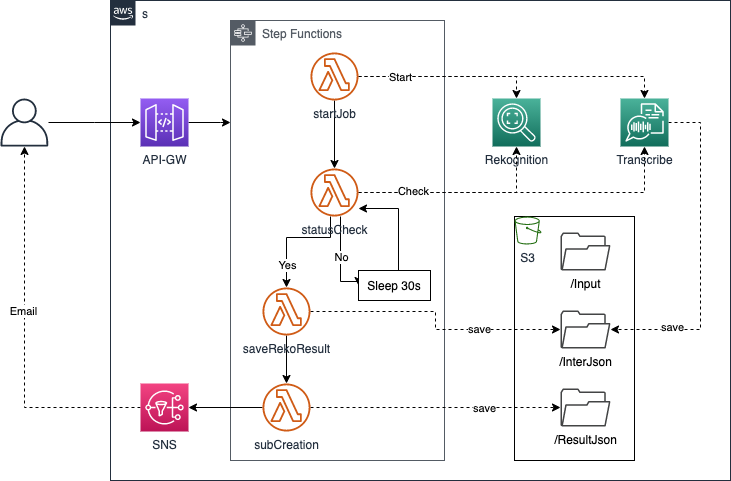

The diagram above was exported from draw.io. Its source (the exported page's mxGraphModel, read from the mxfile embedded in the PNG):
<mxGraphModel dx="907" dy="680" grid="1" gridSize="10" guides="1" tooltips="1" connect="1" arrows="1" fold="1" page="1" pageScale="1" pageWidth="827" pageHeight="1169" math="0" shadow="0">
  <root>
    <mxCell id="0" />
    <mxCell id="1" parent="0" />
    <mxCell id="2" value="s" style="points=[[0,0],[0.25,0],[0.5,0],[0.75,0],[1,0],[1,0.25],[1,0.5],[1,0.75],[1,1],[0.75,1],[0.5,1],[0.25,1],[0,1],[0,0.75],[0,0.5],[0,0.25]];outlineConnect=0;gradientColor=none;html=1;whiteSpace=wrap;fontSize=12;fontStyle=0;shape=mxgraph.aws4.group;grIcon=mxgraph.aws4.group_aws_cloud_alt;strokeColor=#232F3E;fillColor=none;verticalAlign=top;align=left;spacingLeft=30;fontColor=#232F3E;dashed=0;" vertex="1" parent="1">
      <mxGeometry x="140" y="80" width="620" height="480" as="geometry" />
    </mxCell>
    <mxCell id="3" value="" style="rounded=0;whiteSpace=wrap;html=1;fillColor=none;" vertex="1" parent="1">
      <mxGeometry x="544" y="296" width="120" height="244" as="geometry" />
    </mxCell>
    <mxCell id="4" value="Step Functions&amp;nbsp;" style="outlineConnect=0;gradientColor=none;html=1;whiteSpace=wrap;fontSize=12;fontStyle=0;shape=mxgraph.aws4.group;grIcon=mxgraph.aws4.group_aws_step_functions_workflow;strokeColor=#545B64;fillColor=none;verticalAlign=top;align=left;spacingLeft=30;fontColor=#545B64;dashed=0;" vertex="1" parent="1">
      <mxGeometry x="260" y="100" width="214" height="440" as="geometry" />
    </mxCell>
    <mxCell id="5" style="edgeStyle=orthogonalEdgeStyle;rounded=0;orthogonalLoop=1;jettySize=auto;html=1;" edge="1" source="6" target="4" parent="1">
      <mxGeometry relative="1" as="geometry">
        <Array as="points">
          <mxPoint x="250" y="202" />
          <mxPoint x="250" y="202" />
        </Array>
      </mxGeometry>
    </mxCell>
    <mxCell id="6" value="API-GW" style="points=[[0,0,0],[0.25,0,0],[0.5,0,0],[0.75,0,0],[1,0,0],[0,1,0],[0.25,1,0],[0.5,1,0],[0.75,1,0],[1,1,0],[0,0.25,0],[0,0.5,0],[0,0.75,0],[1,0.25,0],[1,0.5,0],[1,0.75,0]];outlineConnect=0;fontColor=#232F3E;gradientColor=#945DF2;gradientDirection=north;fillColor=#5A30B5;strokeColor=#ffffff;dashed=0;verticalLabelPosition=bottom;verticalAlign=top;align=center;html=1;fontSize=12;fontStyle=0;aspect=fixed;shape=mxgraph.aws4.resourceIcon;resIcon=mxgraph.aws4.api_gateway;" vertex="1" parent="1">
      <mxGeometry x="170" y="178" width="48" height="48" as="geometry" />
    </mxCell>
    <mxCell id="7" value="S3" style="outlineConnect=0;fontColor=#232F3E;gradientColor=none;fillColor=#277116;strokeColor=none;dashed=0;verticalLabelPosition=bottom;verticalAlign=top;align=center;html=1;fontSize=12;fontStyle=0;aspect=fixed;pointerEvents=1;shape=mxgraph.aws4.bucket;" vertex="1" parent="1">
      <mxGeometry x="544" y="296" width="26.92" height="28" as="geometry" />
    </mxCell>
    <mxCell id="8" value="/InterJson" style="pointerEvents=1;shadow=0;dashed=0;html=1;strokeColor=none;fillColor=#434445;aspect=fixed;labelPosition=center;verticalLabelPosition=bottom;verticalAlign=top;align=center;outlineConnect=0;shape=mxgraph.vvd.folder;" vertex="1" parent="1">
      <mxGeometry x="590" y="390" width="50" height="38" as="geometry" />
    </mxCell>
    <mxCell id="9" value="/Input" style="pointerEvents=1;shadow=0;dashed=0;html=1;strokeColor=none;fillColor=#434445;aspect=fixed;labelPosition=center;verticalLabelPosition=bottom;verticalAlign=top;align=center;outlineConnect=0;shape=mxgraph.vvd.folder;" vertex="1" parent="1">
      <mxGeometry x="590" y="312" width="50" height="38" as="geometry" />
    </mxCell>
    <mxCell id="10" value="/ResultJson" style="pointerEvents=1;shadow=0;dashed=0;html=1;strokeColor=none;fillColor=#434445;aspect=fixed;labelPosition=center;verticalLabelPosition=bottom;verticalAlign=top;align=center;outlineConnect=0;shape=mxgraph.vvd.folder;" vertex="1" parent="1">
      <mxGeometry x="590" y="468" width="50" height="38" as="geometry" />
    </mxCell>
    <mxCell id="11" style="edgeStyle=orthogonalEdgeStyle;rounded=0;orthogonalLoop=1;jettySize=auto;html=1;dashed=1;" edge="1" source="13" target="8" parent="1">
      <mxGeometry relative="1" as="geometry">
        <Array as="points">
          <mxPoint x="730" y="202" />
          <mxPoint x="730" y="409" />
        </Array>
      </mxGeometry>
    </mxCell>
    <mxCell id="12" value="save" style="edgeLabel;html=1;align=center;verticalAlign=middle;resizable=0;points=[];" vertex="1" connectable="0" parent="11">
      <mxGeometry x="0.6292" y="-3" relative="1" as="geometry">
        <mxPoint as="offset" />
      </mxGeometry>
    </mxCell>
    <mxCell id="13" value="Transcribe" style="points=[[0,0,0],[0.25,0,0],[0.5,0,0],[0.75,0,0],[1,0,0],[0,1,0],[0.25,1,0],[0.5,1,0],[0.75,1,0],[1,1,0],[0,0.25,0],[0,0.5,0],[0,0.75,0],[1,0.25,0],[1,0.5,0],[1,0.75,0]];outlineConnect=0;fontColor=#232F3E;gradientColor=#4AB29A;gradientDirection=north;fillColor=#116D5B;strokeColor=#ffffff;dashed=0;verticalLabelPosition=bottom;verticalAlign=top;align=center;html=1;fontSize=12;fontStyle=0;aspect=fixed;shape=mxgraph.aws4.resourceIcon;resIcon=mxgraph.aws4.transcribe;" vertex="1" parent="1">
      <mxGeometry x="650" y="178" width="48" height="48" as="geometry" />
    </mxCell>
    <mxCell id="14" value="Rekognition" style="points=[[0,0,0],[0.25,0,0],[0.5,0,0],[0.75,0,0],[1,0,0],[0,1,0],[0.25,1,0],[0.5,1,0],[0.75,1,0],[1,1,0],[0,0.25,0],[0,0.5,0],[0,0.75,0],[1,0.25,0],[1,0.5,0],[1,0.75,0]];outlineConnect=0;fontColor=#232F3E;gradientColor=#4AB29A;gradientDirection=north;fillColor=#116D5B;strokeColor=#ffffff;dashed=0;verticalLabelPosition=bottom;verticalAlign=top;align=center;html=1;fontSize=12;fontStyle=0;aspect=fixed;shape=mxgraph.aws4.resourceIcon;resIcon=mxgraph.aws4.rekognition_2;" vertex="1" parent="1">
      <mxGeometry x="522" y="178" width="48" height="48" as="geometry" />
    </mxCell>
    <mxCell id="15" style="edgeStyle=orthogonalEdgeStyle;rounded=0;orthogonalLoop=1;jettySize=auto;html=1;" edge="1" source="19" target="27" parent="1">
      <mxGeometry relative="1" as="geometry" />
    </mxCell>
    <mxCell id="16" style="edgeStyle=orthogonalEdgeStyle;rounded=0;orthogonalLoop=1;jettySize=auto;html=1;entryX=0.5;entryY=0;entryDx=0;entryDy=0;entryPerimeter=0;dashed=1;" edge="1" source="19" target="13" parent="1">
      <mxGeometry relative="1" as="geometry" />
    </mxCell>
    <mxCell id="17" style="edgeStyle=orthogonalEdgeStyle;rounded=0;orthogonalLoop=1;jettySize=auto;html=1;entryX=0.5;entryY=0;entryDx=0;entryDy=0;entryPerimeter=0;dashed=1;" edge="1" source="19" target="14" parent="1">
      <mxGeometry relative="1" as="geometry" />
    </mxCell>
    <mxCell id="18" value="Start" style="edgeLabel;html=1;align=center;verticalAlign=middle;resizable=0;points=[];" vertex="1" connectable="0" parent="17">
      <mxGeometry x="-0.5444" relative="1" as="geometry">
        <mxPoint as="offset" />
      </mxGeometry>
    </mxCell>
    <mxCell id="19" value="startJob" style="outlineConnect=0;fontColor=#232F3E;gradientColor=none;fillColor=#D05C17;strokeColor=none;dashed=0;verticalLabelPosition=bottom;verticalAlign=top;align=center;html=1;fontSize=12;fontStyle=0;aspect=fixed;pointerEvents=1;shape=mxgraph.aws4.lambda_function;" vertex="1" parent="1">
      <mxGeometry x="340" y="132" width="48" height="48" as="geometry" />
    </mxCell>
    <mxCell id="20" style="edgeStyle=orthogonalEdgeStyle;rounded=0;orthogonalLoop=1;jettySize=auto;html=1;" edge="1" source="27" target="31" parent="1">
      <mxGeometry relative="1" as="geometry">
        <Array as="points">
          <mxPoint x="360" y="317" />
          <mxPoint x="316" y="317" />
        </Array>
      </mxGeometry>
    </mxCell>
    <mxCell id="21" value="Yes" style="edgeLabel;html=1;align=center;verticalAlign=middle;resizable=0;points=[];" vertex="1" connectable="0" parent="20">
      <mxGeometry x="0.6" relative="1" as="geometry">
        <mxPoint as="offset" />
      </mxGeometry>
    </mxCell>
    <mxCell id="22" style="edgeStyle=orthogonalEdgeStyle;rounded=0;orthogonalLoop=1;jettySize=auto;html=1;entryX=0;entryY=0.5;entryDx=0;entryDy=0;" edge="1" source="27" target="37" parent="1">
      <mxGeometry relative="1" as="geometry">
        <Array as="points">
          <mxPoint x="370" y="361" />
        </Array>
      </mxGeometry>
    </mxCell>
    <mxCell id="23" value="No" style="edgeLabel;html=1;align=center;verticalAlign=middle;resizable=0;points=[];" vertex="1" connectable="0" parent="22">
      <mxGeometry x="-0.0843" relative="1" as="geometry">
        <mxPoint as="offset" />
      </mxGeometry>
    </mxCell>
    <mxCell id="24" style="edgeStyle=orthogonalEdgeStyle;rounded=0;orthogonalLoop=1;jettySize=auto;html=1;entryX=0.5;entryY=1;entryDx=0;entryDy=0;entryPerimeter=0;dashed=1;" edge="1" source="27" target="14" parent="1">
      <mxGeometry relative="1" as="geometry" />
    </mxCell>
    <mxCell id="25" style="edgeStyle=orthogonalEdgeStyle;rounded=0;orthogonalLoop=1;jettySize=auto;html=1;entryX=0.5;entryY=1;entryDx=0;entryDy=0;entryPerimeter=0;dashed=1;" edge="1" source="27" target="13" parent="1">
      <mxGeometry relative="1" as="geometry" />
    </mxCell>
    <mxCell id="26" value="Check" style="edgeLabel;html=1;align=center;verticalAlign=middle;resizable=0;points=[];" vertex="1" connectable="0" parent="25">
      <mxGeometry x="-0.6747" y="2" relative="1" as="geometry">
        <mxPoint as="offset" />
      </mxGeometry>
    </mxCell>
    <mxCell id="27" value="statusCheck" style="outlineConnect=0;fontColor=#232F3E;gradientColor=none;fillColor=#D05C17;strokeColor=none;dashed=0;verticalLabelPosition=bottom;verticalAlign=top;align=center;html=1;fontSize=12;fontStyle=0;aspect=fixed;pointerEvents=1;shape=mxgraph.aws4.lambda_function;" vertex="1" parent="1">
      <mxGeometry x="340" y="248" width="48" height="48" as="geometry" />
    </mxCell>
    <mxCell id="28" style="edgeStyle=orthogonalEdgeStyle;rounded=0;orthogonalLoop=1;jettySize=auto;html=1;" edge="1" source="31" target="35" parent="1">
      <mxGeometry relative="1" as="geometry" />
    </mxCell>
    <mxCell id="29" style="edgeStyle=orthogonalEdgeStyle;rounded=0;orthogonalLoop=1;jettySize=auto;html=1;dashed=1;" edge="1" source="31" target="8" parent="1">
      <mxGeometry relative="1" as="geometry" />
    </mxCell>
    <mxCell id="30" value="save" style="edgeLabel;html=1;align=center;verticalAlign=middle;resizable=0;points=[];" vertex="1" connectable="0" parent="29">
      <mxGeometry x="0.3881" y="1" relative="1" as="geometry">
        <mxPoint as="offset" />
      </mxGeometry>
    </mxCell>
    <mxCell id="31" value="saveRekoResult" style="outlineConnect=0;fontColor=#232F3E;gradientColor=none;fillColor=#D05C17;strokeColor=none;dashed=0;verticalLabelPosition=bottom;verticalAlign=top;align=center;html=1;fontSize=12;fontStyle=0;aspect=fixed;pointerEvents=1;shape=mxgraph.aws4.lambda_function;" vertex="1" parent="1">
      <mxGeometry x="292" y="367" width="48" height="48" as="geometry" />
    </mxCell>
    <mxCell id="32" style="edgeStyle=orthogonalEdgeStyle;rounded=0;orthogonalLoop=1;jettySize=auto;html=1;dashed=1;" edge="1" source="35" target="10" parent="1">
      <mxGeometry relative="1" as="geometry" />
    </mxCell>
    <mxCell id="33" value="save" style="edgeLabel;html=1;align=center;verticalAlign=middle;resizable=0;points=[];" vertex="1" connectable="0" parent="32">
      <mxGeometry x="0.3804" relative="1" as="geometry">
        <mxPoint as="offset" />
      </mxGeometry>
    </mxCell>
    <mxCell id="34" style="edgeStyle=orthogonalEdgeStyle;rounded=0;orthogonalLoop=1;jettySize=auto;html=1;entryX=1;entryY=0.5;entryDx=0;entryDy=0;entryPerimeter=0;" edge="1" source="35" target="40" parent="1">
      <mxGeometry relative="1" as="geometry" />
    </mxCell>
    <mxCell id="35" value="subCreation" style="outlineConnect=0;fontColor=#232F3E;gradientColor=none;fillColor=#D05C17;strokeColor=none;dashed=0;verticalLabelPosition=bottom;verticalAlign=top;align=center;html=1;fontSize=12;fontStyle=0;aspect=fixed;pointerEvents=1;shape=mxgraph.aws4.lambda_function;" vertex="1" parent="1">
      <mxGeometry x="292" y="463" width="48" height="48" as="geometry" />
    </mxCell>
    <mxCell id="36" style="edgeStyle=orthogonalEdgeStyle;rounded=0;orthogonalLoop=1;jettySize=auto;html=1;" edge="1" source="37" target="27" parent="1">
      <mxGeometry relative="1" as="geometry">
        <Array as="points">
          <mxPoint x="428" y="288" />
        </Array>
      </mxGeometry>
    </mxCell>
    <mxCell id="37" value="Sleep 30s" style="rounded=0;whiteSpace=wrap;html=1;" vertex="1" parent="1">
      <mxGeometry x="388" y="350" width="72" height="30" as="geometry" />
    </mxCell>
    <mxCell id="38" style="edgeStyle=orthogonalEdgeStyle;rounded=0;orthogonalLoop=1;jettySize=auto;html=1;dashed=1;" edge="1" source="40" target="42" parent="1">
      <mxGeometry relative="1" as="geometry" />
    </mxCell>
    <mxCell id="39" value="Email" style="edgeLabel;html=1;align=center;verticalAlign=middle;resizable=0;points=[];" vertex="1" connectable="0" parent="38">
      <mxGeometry x="0.1296" y="2" relative="1" as="geometry">
        <mxPoint as="offset" />
      </mxGeometry>
    </mxCell>
    <mxCell id="40" value="SNS" style="points=[[0,0,0],[0.25,0,0],[0.5,0,0],[0.75,0,0],[1,0,0],[0,1,0],[0.25,1,0],[0.5,1,0],[0.75,1,0],[1,1,0],[0,0.25,0],[0,0.5,0],[0,0.75,0],[1,0.25,0],[1,0.5,0],[1,0.75,0]];outlineConnect=0;fontColor=#232F3E;gradientColor=#F34482;gradientDirection=north;fillColor=#BC1356;strokeColor=#ffffff;dashed=0;verticalLabelPosition=bottom;verticalAlign=top;align=center;html=1;fontSize=12;fontStyle=0;aspect=fixed;shape=mxgraph.aws4.resourceIcon;resIcon=mxgraph.aws4.sns;" vertex="1" parent="1">
      <mxGeometry x="170" y="463" width="48" height="48" as="geometry" />
    </mxCell>
    <mxCell id="41" style="edgeStyle=orthogonalEdgeStyle;rounded=0;orthogonalLoop=1;jettySize=auto;html=1;entryX=0;entryY=0.5;entryDx=0;entryDy=0;entryPerimeter=0;" edge="1" source="42" target="6" parent="1">
      <mxGeometry relative="1" as="geometry" />
    </mxCell>
    <mxCell id="42" value="" style="outlineConnect=0;fontColor=#232F3E;gradientColor=none;fillColor=#232F3E;strokeColor=none;dashed=0;verticalLabelPosition=bottom;verticalAlign=top;align=center;html=1;fontSize=12;fontStyle=0;aspect=fixed;pointerEvents=1;shape=mxgraph.aws4.user;" vertex="1" parent="1">
      <mxGeometry x="30" y="178" width="48" height="48" as="geometry" />
    </mxCell>
  </root>
</mxGraphModel>